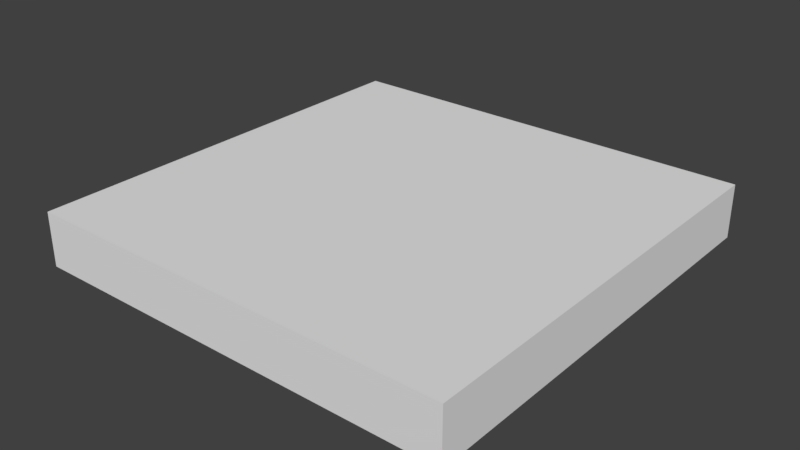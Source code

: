# Source: SM_Square_2x2x0.25.blend  (saved by Blender 2.79.0; exported with 4.5.12 LTS)
import bpy
from mathutils import Matrix  # noqa: F401  (used for matrix-valued properties, if any)

bpy.ops.wm.read_factory_settings(use_empty=True)
scene = bpy.context.scene
scene.name = 'Scene'

# ---- collections
col_collection_1 = bpy.data.collections.new('Collection 1'); scene.collection.children.link(col_collection_1)

# ---- world
world_world = bpy.data.worlds.new('World'); scene.world = world_world
world_world.color = (0.05088, 0.05088, 0.05088)
world_world.use_sun_shadow = False
world_world.sun_shadow_jitter_overblur = 0.0
world_world.cycles.sampling_method = 'MANUAL'

# ---- meshes
me_vert = bpy.data.meshes.new('Vert')
me_vert.from_pydata([(0.0, 0.0, 0.0), (0.0, -2.0, 0.0), (0.0, 0.0, -0.25), (2.0, 0.0, -0.25), (0.0, -2.0, -0.25), (2.0, -2.0, 0.0), (2.0, -2.0, -0.25), (2.0, 0.0, 0.0)], [], [(1, 0, 2, 4), (0, 7, 3, 2), (1, 4, 6, 5), (5, 6, 3, 7), (0, 1, 5, 7), (3, 6, 4, 2)])
me_vert.use_remesh_preserve_volume = False
me_vert.use_remesh_preserve_attributes = False
me_vert.use_mirror_vertex_groups = False
me_vert.update()

# ---- objects
ob_sm_square_2x2x0_25 = bpy.data.objects.new('SM_Square_2x2x0.25', me_vert)

# ---- transforms, parenting, visibility, modifiers, constraints
ob_sm_square_2x2x0_25.location = (0.0, 0.0, 0.0)
ob_sm_square_2x2x0_25.lineart.crease_threshold = 0.0

# ---- collection membership
col_collection_1.objects.link(ob_sm_square_2x2x0_25)

# ---- scene / render settings (as saved in the file)
scene.frame_start = 1; scene.frame_end = 250; scene.frame_set(1)
scene.render.engine = 'BLENDER_EEVEE_NEXT'
scene.render.resolution_percentage = 50
scene.render.dither_intensity = 0.0
scene.cycles.use_denoising = False
scene.cycles.samples = 128
scene.cycles.sampling_pattern = 'TABULATED_SOBOL'
scene.cycles.use_adaptive_sampling = False
scene.cycles.use_light_tree = False
scene.cycles.blur_glossy = 0.0
scene.cycles.sample_clamp_indirect = 0.0
scene.view_settings.view_transform = 'Standard'
bpy.context.view_layer.update()

# ---- added for rendering (the .blend has no active camera and no usable light): camera, sun
cam_auto = bpy.data.cameras.new('AutoCamera')
cam_auto.lens = 50.0
cam_auto.sensor_width = 36.0
cam_auto.clip_end = 1000.0
ob_auto_camera = bpy.data.objects.new('AutoCamera', cam_auto)
scene.collection.objects.link(ob_auto_camera)
ob_auto_camera.location = (3.62713, -4.15256, 1.97671)
ob_auto_camera.rotation_euler = (1.09748, -7.21219e-08, 0.694738)
scene.camera = ob_auto_camera
light_auto_sun = bpy.data.lights.new('AutoSun', 'SUN')
light_auto_sun.energy = 3.0
light_auto_sun.angle = 0.0523599
ob_auto_sun = bpy.data.objects.new('AutoSun', light_auto_sun)
scene.collection.objects.link(ob_auto_sun)
ob_auto_sun.rotation_euler = (0.872665, 0.174533, 0.523599)
bpy.context.view_layer.update()
